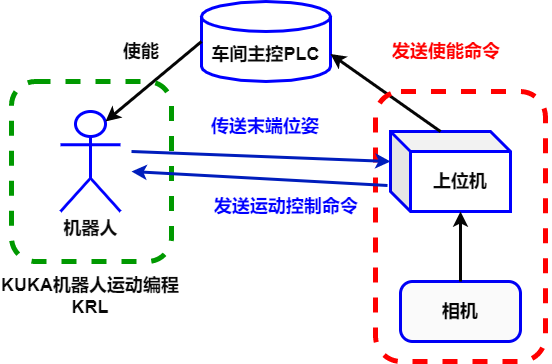

The diagram above was exported from draw.io. Its source (the exported page's mxGraphModel, read from the mxfile embedded in the PNG):
<mxGraphModel dx="1074" dy="456" grid="1" gridSize="10" guides="1" tooltips="1" connect="1" arrows="1" fold="1" page="1" pageScale="1" pageWidth="827" pageHeight="1169" background="#ffffff" math="0" shadow="0">
  <root>
    <mxCell id="0" />
    <mxCell id="1" parent="0" />
    <mxCell id="12" value="&lt;font style=&quot;font-size: 18px&quot; color=&quot;#080808&quot;&gt;&lt;b&gt;车间主控PLC&lt;/b&gt;&lt;/font&gt;" style="shape=cylinder3;whiteSpace=wrap;html=1;boundedLbl=1;backgroundOutline=1;size=15;fillColor=none;strokeColor=#0000FF;strokeWidth=3;" parent="1" vertex="1">
      <mxGeometry x="310" y="100" width="129" height="80" as="geometry" />
    </mxCell>
    <mxCell id="15" value="&lt;font color=&quot;#080808&quot; style=&quot;font-size: 18px&quot;&gt;&lt;b&gt;上位机&lt;/b&gt;&lt;/font&gt;&lt;span style=&quot;color: rgba(0 , 0 , 0 , 0) ; font-family: monospace ; font-size: 0px&quot;&gt;%3CmxGraphModel%3E%3Croot%3E%3CmxCell%20id%3D%220%22%2F%3E%3CmxCell%20id%3D%221%22%20parent%3D%220%22%2F%3E%3CmxCell%20id%3D%222%22%20value%3D%22%26lt%3Bfont%20color%3D%26quot%3B%23080808%26quot%3B%20style%3D%26quot%3Bfont-size%3A%2018px%26quot%3B%26gt%3B%26lt%3Bb%26gt%3B%E6%9C%BA%E5%99%A8%E4%BA%BA%26lt%3B%2Fb%26gt%3B%26lt%3B%2Ffont%26gt%3B%22%20style%3D%22shape%3Dcube%3BwhiteSpace%3Dwrap%3Bhtml%3D1%3BboundedLbl%3D1%3BbackgroundOutline%3D1%3BdarkOpacity%3D0.05%3BdarkOpacity2%3D0.1%3BstrokeColor%3D%230000FF%3BstrokeWidth%3D3%3BfillColor%3Dnone%3B%22%20vertex%3D%221%22%20parent%3D%221%22%3E%3CmxGeometry%20x%3D%22300%22%20y%3D%22230%22%20width%3D%22120%22%20height%3D%2280%22%20as%3D%22geometry%22%2F%3E%3C%2FmxCell%3E%3C%2Froot%3E%3C%2FmxGraphModel%3E&lt;/span&gt;" style="shape=cube;whiteSpace=wrap;html=1;boundedLbl=1;backgroundOutline=1;darkOpacity=0.05;darkOpacity2=0.1;strokeColor=#0000FF;strokeWidth=3;fillColor=none;" parent="1" vertex="1">
      <mxGeometry x="499" y="230" width="120" height="80" as="geometry" />
    </mxCell>
    <mxCell id="18" value="&lt;b&gt;机器人&lt;/b&gt;" style="shape=umlActor;verticalLabelPosition=bottom;verticalAlign=top;html=1;outlineConnect=0;fontSize=18;fontColor=#080808;strokeColor=#0000FF;strokeWidth=3;fillColor=none;" parent="1" vertex="1">
      <mxGeometry x="169" y="210" width="60" height="100" as="geometry" />
    </mxCell>
    <mxCell id="19" value="&lt;font size=&quot;1&quot;&gt;&lt;b style=&quot;font-size: 18px&quot;&gt;相机&lt;/b&gt;&lt;/font&gt;" style="rounded=1;whiteSpace=wrap;html=1;fontSize=12;arcSize=20;fillColor=#FAFAFA;strokeColor=#0000F5;fontColor=#030303;strokeWidth=3;" parent="1" vertex="1">
      <mxGeometry x="509" y="380" width="120" height="60" as="geometry" />
    </mxCell>
    <mxCell id="20" style="edgeStyle=none;html=1;entryX=0.75;entryY=0.1;entryDx=0;entryDy=0;fontSize=18;strokeColor=#050505;strokeWidth=3;exitX=0;exitY=0.5;exitDx=0;exitDy=0;exitPerimeter=0;entryPerimeter=0;" parent="1" source="12" target="18" edge="1">
      <mxGeometry relative="1" as="geometry">
        <mxPoint x="269" y="390" as="sourcePoint" />
        <mxPoint x="379" y="390" as="targetPoint" />
      </mxGeometry>
    </mxCell>
    <mxCell id="21" style="edgeStyle=none;html=1;entryX=1;entryY=0;entryDx=0;entryDy=52.5;fontSize=18;strokeColor=#050505;strokeWidth=3;entryPerimeter=0;exitX=0;exitY=0;exitDx=50;exitDy=0;exitPerimeter=0;" parent="1" source="15" target="12" edge="1">
      <mxGeometry relative="1" as="geometry">
        <mxPoint x="530" y="130" as="sourcePoint" />
        <mxPoint x="329" y="320" as="targetPoint" />
      </mxGeometry>
    </mxCell>
    <mxCell id="22" style="edgeStyle=none;html=1;entryX=0;entryY=0;entryDx=70;entryDy=80;fontSize=18;strokeColor=#050505;strokeWidth=3;entryPerimeter=0;exitX=0.5;exitY=0;exitDx=0;exitDy=0;" parent="1" source="19" target="15" edge="1">
      <mxGeometry relative="1" as="geometry">
        <mxPoint x="700" y="350" as="sourcePoint" />
        <mxPoint x="469" y="380" as="targetPoint" />
      </mxGeometry>
    </mxCell>
    <mxCell id="t5s5XTf1Shd5iWonTjOI-22" value="" style="rounded=1;whiteSpace=wrap;html=1;dashed=1;strokeWidth=5;strokeColor=#FF0000;fillColor=none;" parent="1" vertex="1">
      <mxGeometry x="484" y="190" width="170" height="270" as="geometry" />
    </mxCell>
    <mxCell id="t5s5XTf1Shd5iWonTjOI-23" value="" style="rounded=1;whiteSpace=wrap;html=1;dashed=1;strokeWidth=5;strokeColor=#009900;fillColor=none;" parent="1" vertex="1">
      <mxGeometry x="120" y="180" width="160" height="180" as="geometry" />
    </mxCell>
    <mxCell id="t5s5XTf1Shd5iWonTjOI-24" value="&lt;b&gt;&lt;font style=&quot;font-size: 18px&quot; color=&quot;#080808&quot;&gt;KUKA机器人运动编程KRL&lt;/font&gt;&lt;/b&gt;" style="text;html=1;strokeColor=none;fillColor=none;align=center;verticalAlign=middle;whiteSpace=wrap;rounded=0;dashed=1;" parent="1" vertex="1">
      <mxGeometry x="109" y="380" width="180" height="30" as="geometry" />
    </mxCell>
    <mxCell id="t5s5XTf1Shd5iWonTjOI-25" value="&lt;b&gt;&lt;font style=&quot;font-size: 18px&quot;&gt;&lt;font color=&quot;#ff0000&quot;&gt;发送使能命令&lt;/font&gt;&lt;br&gt;&lt;/font&gt;&lt;/b&gt;" style="text;html=1;strokeColor=none;fillColor=none;align=center;verticalAlign=middle;whiteSpace=wrap;rounded=0;dashed=1;" parent="1" vertex="1">
      <mxGeometry x="450" y="110" width="210" height="80" as="geometry" />
    </mxCell>
    <mxCell id="24" value="&lt;font color=&quot;#080808&quot;&gt;&lt;span style=&quot;font-size: 18px&quot;&gt;&lt;b&gt;使能&lt;/b&gt;&lt;/span&gt;&lt;/font&gt;" style="text;html=1;strokeColor=none;fillColor=none;align=center;verticalAlign=middle;whiteSpace=wrap;rounded=0;" parent="1" vertex="1">
      <mxGeometry x="220" y="135" width="60" height="30" as="geometry" />
    </mxCell>
    <mxCell id="25" style="edgeStyle=none;html=1;fontSize=18;strokeColor=#001DBC;strokeWidth=3;entryX=0;entryY=0;entryDx=0;entryDy=30;entryPerimeter=0;fillColor=#0050ef;" parent="1" target="15" edge="1">
      <mxGeometry relative="1" as="geometry">
        <mxPoint x="240" y="250" as="sourcePoint" />
        <mxPoint x="450" y="240" as="targetPoint" />
      </mxGeometry>
    </mxCell>
    <mxCell id="26" value="&lt;span style=&quot;font-size: 18px&quot;&gt;&lt;b&gt;&lt;font color=&quot;#0000ff&quot;&gt;传送末端位姿&lt;/font&gt;&lt;/b&gt;&lt;/span&gt;" style="text;html=1;strokeColor=none;fillColor=none;align=center;verticalAlign=middle;whiteSpace=wrap;rounded=0;" parent="1" vertex="1">
      <mxGeometry x="309" y="210" width="130" height="30" as="geometry" />
    </mxCell>
    <mxCell id="27" style="edgeStyle=none;html=1;fontSize=18;strokeColor=#001DBC;strokeWidth=3;fillColor=#0050ef;exitX=-0.025;exitY=0.675;exitDx=0;exitDy=0;exitPerimeter=0;" edge="1" parent="1" source="15">
      <mxGeometry relative="1" as="geometry">
        <mxPoint x="440" y="290" as="sourcePoint" />
        <mxPoint x="240" y="270" as="targetPoint" />
      </mxGeometry>
    </mxCell>
    <mxCell id="28" value="&lt;span style=&quot;font-size: 18px&quot;&gt;&lt;b&gt;&lt;font color=&quot;#0000ff&quot;&gt;发送运动控制命令&lt;/font&gt;&lt;/b&gt;&lt;/span&gt;" style="text;html=1;strokeColor=none;fillColor=none;align=center;verticalAlign=middle;whiteSpace=wrap;rounded=0;" vertex="1" parent="1">
      <mxGeometry x="320" y="290" width="150" height="30" as="geometry" />
    </mxCell>
  </root>
</mxGraphModel>